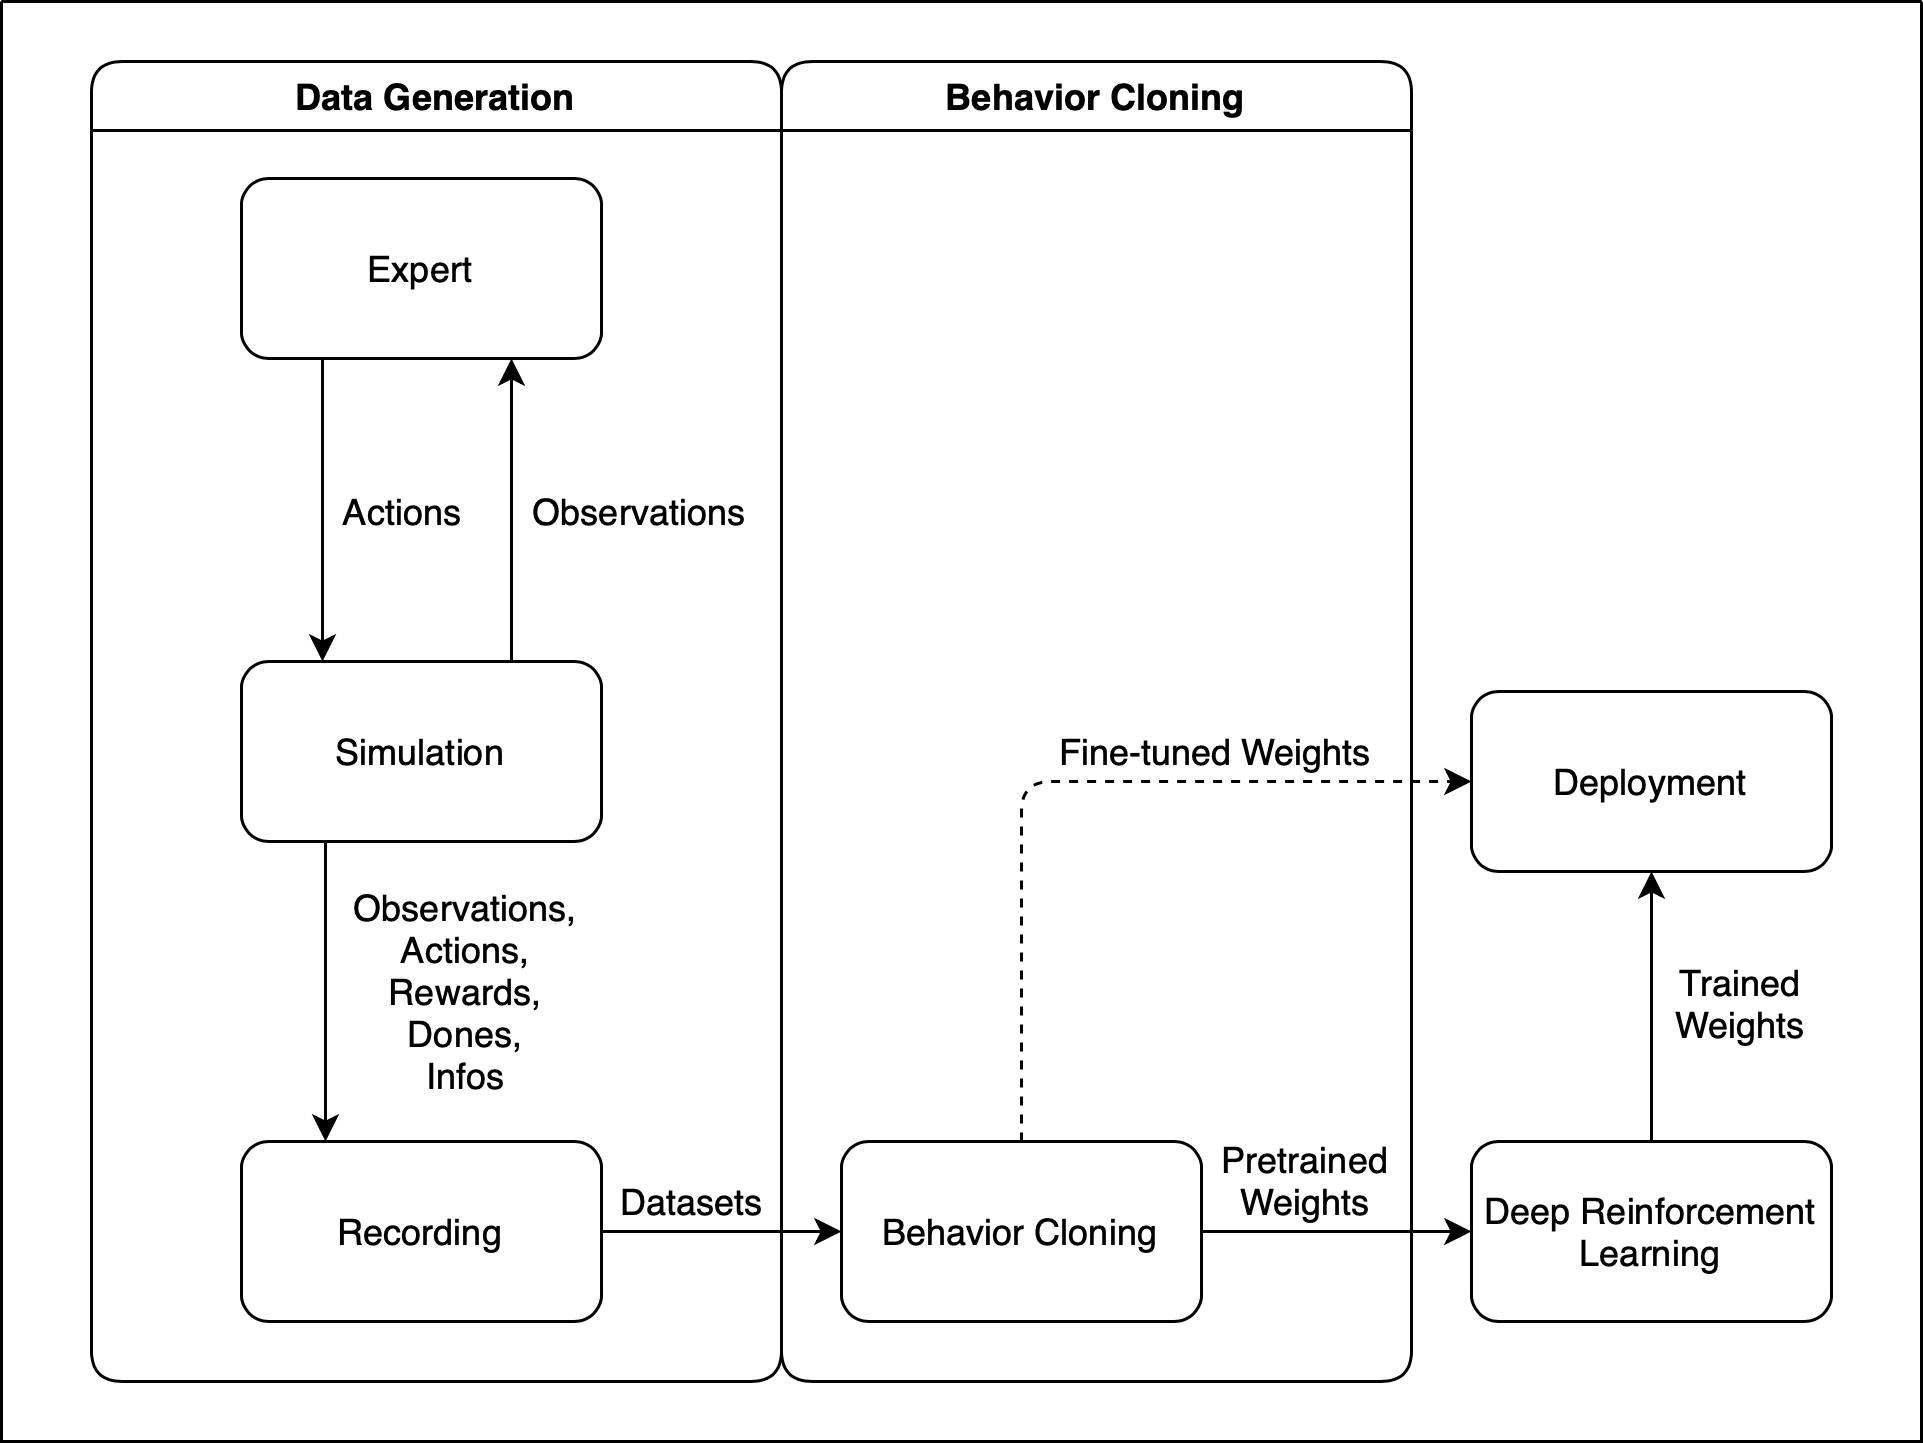

The diagram above was exported from draw.io. Its source (the exported page's mxGraphModel, read from the mxfile embedded in the PNG):
<mxGraphModel dx="786" dy="562" grid="1" gridSize="10" guides="1" tooltips="1" connect="1" arrows="1" fold="1" page="1" pageScale="1" pageWidth="827" pageHeight="1169" math="0" shadow="0">
  <root>
    <mxCell id="0" />
    <mxCell id="1" parent="0" />
    <mxCell id="xqz09L5_hxaL2E8_axF0-11" value="" style="edgeStyle=orthogonalEdgeStyle;rounded=0;orthogonalLoop=1;jettySize=auto;html=1;" parent="1" edge="1">
      <mxGeometry relative="1" as="geometry">
        <mxPoint x="107" y="110" as="sourcePoint" />
        <mxPoint x="107" y="220" as="targetPoint" />
      </mxGeometry>
    </mxCell>
    <mxCell id="xqz09L5_hxaL2E8_axF0-1" value="Expert" style="rounded=1;whiteSpace=wrap;html=1;" parent="1" vertex="1">
      <mxGeometry x="80" y="59" width="120" height="60" as="geometry" />
    </mxCell>
    <mxCell id="xqz09L5_hxaL2E8_axF0-14" value="" style="edgeStyle=orthogonalEdgeStyle;rounded=0;orthogonalLoop=1;jettySize=auto;html=1;" parent="1" source="xqz09L5_hxaL2E8_axF0-2" target="xqz09L5_hxaL2E8_axF0-1" edge="1">
      <mxGeometry relative="1" as="geometry">
        <Array as="points">
          <mxPoint x="170" y="170" />
          <mxPoint x="170" y="170" />
        </Array>
      </mxGeometry>
    </mxCell>
    <mxCell id="xqz09L5_hxaL2E8_axF0-18" value="" style="edgeStyle=orthogonalEdgeStyle;rounded=0;orthogonalLoop=1;jettySize=auto;html=1;" parent="1" edge="1">
      <mxGeometry relative="1" as="geometry">
        <mxPoint x="108" y="280" as="sourcePoint" />
        <mxPoint x="108" y="380" as="targetPoint" />
      </mxGeometry>
    </mxCell>
    <mxCell id="xqz09L5_hxaL2E8_axF0-2" value="Simulation" style="rounded=1;whiteSpace=wrap;html=1;" parent="1" vertex="1">
      <mxGeometry x="80" y="220" width="120" height="60" as="geometry" />
    </mxCell>
    <mxCell id="xqz09L5_hxaL2E8_axF0-41" value="" style="edgeStyle=orthogonalEdgeStyle;rounded=0;orthogonalLoop=1;jettySize=auto;html=1;" parent="1" source="xqz09L5_hxaL2E8_axF0-3" target="xqz09L5_hxaL2E8_axF0-4" edge="1">
      <mxGeometry relative="1" as="geometry" />
    </mxCell>
    <mxCell id="xqz09L5_hxaL2E8_axF0-3" value="Recording" style="rounded=1;whiteSpace=wrap;html=1;" parent="1" vertex="1">
      <mxGeometry x="80" y="380" width="120" height="60" as="geometry" />
    </mxCell>
    <mxCell id="xqz09L5_hxaL2E8_axF0-38" value="" style="edgeStyle=orthogonalEdgeStyle;rounded=0;orthogonalLoop=1;jettySize=auto;html=1;" parent="1" source="xqz09L5_hxaL2E8_axF0-4" target="xqz09L5_hxaL2E8_axF0-6" edge="1">
      <mxGeometry relative="1" as="geometry" />
    </mxCell>
    <mxCell id="xqz09L5_hxaL2E8_axF0-4" value="Behavior Cloning" style="rounded=1;whiteSpace=wrap;html=1;" parent="1" vertex="1">
      <mxGeometry x="280" y="380" width="120" height="60" as="geometry" />
    </mxCell>
    <mxCell id="xqz09L5_hxaL2E8_axF0-32" value="" style="edgeStyle=orthogonalEdgeStyle;rounded=0;orthogonalLoop=1;jettySize=auto;html=1;" parent="1" source="xqz09L5_hxaL2E8_axF0-6" target="xqz09L5_hxaL2E8_axF0-9" edge="1">
      <mxGeometry relative="1" as="geometry">
        <Array as="points">
          <mxPoint x="550" y="310" />
          <mxPoint x="550" y="310" />
        </Array>
      </mxGeometry>
    </mxCell>
    <mxCell id="xqz09L5_hxaL2E8_axF0-6" value="Deep Reinforcement Learning" style="rounded=1;whiteSpace=wrap;html=1;" parent="1" vertex="1">
      <mxGeometry x="490" y="380" width="120" height="60" as="geometry" />
    </mxCell>
    <mxCell id="xqz09L5_hxaL2E8_axF0-9" value="Deployment" style="rounded=1;whiteSpace=wrap;html=1;" parent="1" vertex="1">
      <mxGeometry x="490" y="230" width="120" height="60" as="geometry" />
    </mxCell>
    <mxCell id="xqz09L5_hxaL2E8_axF0-15" value="Observations" style="text;html=1;strokeColor=none;fillColor=none;align=center;verticalAlign=middle;whiteSpace=wrap;rounded=0;" parent="1" vertex="1">
      <mxGeometry x="193" y="160" width="40" height="20" as="geometry" />
    </mxCell>
    <mxCell id="xqz09L5_hxaL2E8_axF0-16" value="Actions" style="text;html=1;strokeColor=none;fillColor=none;align=center;verticalAlign=middle;whiteSpace=wrap;rounded=0;" parent="1" vertex="1">
      <mxGeometry x="114" y="160" width="40" height="20" as="geometry" />
    </mxCell>
    <mxCell id="xqz09L5_hxaL2E8_axF0-20" value="Observations,&lt;br&gt;Actions,&lt;br&gt;Rewards,&lt;br&gt;Dones,&lt;br&gt;Infos" style="text;html=1;strokeColor=none;fillColor=none;align=center;verticalAlign=middle;whiteSpace=wrap;rounded=0;" parent="1" vertex="1">
      <mxGeometry x="135" y="320" width="40" height="20" as="geometry" />
    </mxCell>
    <mxCell id="xqz09L5_hxaL2E8_axF0-36" value="" style="endArrow=classic;html=1;entryX=0;entryY=0.5;entryDx=0;entryDy=0;dashed=1;exitX=0.5;exitY=0;exitDx=0;exitDy=0;" parent="1" source="xqz09L5_hxaL2E8_axF0-4" target="xqz09L5_hxaL2E8_axF0-9" edge="1">
      <mxGeometry width="50" height="50" relative="1" as="geometry">
        <mxPoint x="340" y="380" as="sourcePoint" />
        <mxPoint x="390" y="330" as="targetPoint" />
        <Array as="points">
          <mxPoint x="340" y="260" />
        </Array>
      </mxGeometry>
    </mxCell>
    <mxCell id="xqz09L5_hxaL2E8_axF0-42" value="" style="swimlane;startSize=0;fillColor=none;" parent="1" vertex="1">
      <mxGeometry width="640" height="480" as="geometry" />
    </mxCell>
    <mxCell id="xqz09L5_hxaL2E8_axF0-46" value="Datasets" style="text;html=1;align=center;verticalAlign=middle;resizable=0;points=[];autosize=1;strokeColor=none;" parent="xqz09L5_hxaL2E8_axF0-42" vertex="1">
      <mxGeometry x="200" y="390" width="60" height="20" as="geometry" />
    </mxCell>
    <mxCell id="xqz09L5_hxaL2E8_axF0-47" value="Pretrained Weights" style="text;html=1;strokeColor=none;fillColor=none;align=center;verticalAlign=middle;whiteSpace=wrap;rounded=0;shadow=0;glass=0;sketch=0;" parent="xqz09L5_hxaL2E8_axF0-42" vertex="1">
      <mxGeometry x="415" y="383" width="40" height="20" as="geometry" />
    </mxCell>
    <mxCell id="xqz09L5_hxaL2E8_axF0-49" value="Fine-tuned Weights" style="text;html=1;strokeColor=none;fillColor=none;align=center;verticalAlign=middle;whiteSpace=wrap;rounded=0;shadow=0;glass=0;sketch=0;" parent="xqz09L5_hxaL2E8_axF0-42" vertex="1">
      <mxGeometry x="340" y="240" width="130" height="20" as="geometry" />
    </mxCell>
    <mxCell id="xqz09L5_hxaL2E8_axF0-43" value="Data Generation" style="swimlane;strokeColor=#000000;fillColor=none;rounded=1;" parent="xqz09L5_hxaL2E8_axF0-42" vertex="1">
      <mxGeometry x="30" y="20" width="230" height="440" as="geometry" />
    </mxCell>
    <mxCell id="xqz09L5_hxaL2E8_axF0-50" value="Trained Weights" style="text;html=1;strokeColor=none;fillColor=none;align=center;verticalAlign=middle;whiteSpace=wrap;rounded=0;shadow=0;glass=0;sketch=0;" parent="xqz09L5_hxaL2E8_axF0-42" vertex="1">
      <mxGeometry x="550" y="314" width="60" height="40" as="geometry" />
    </mxCell>
    <mxCell id="xqz09L5_hxaL2E8_axF0-44" value="Behavior Cloning" style="swimlane;strokeColor=#000000;fillColor=none;rounded=1;" parent="1" vertex="1">
      <mxGeometry x="260" y="20" width="210" height="440" as="geometry" />
    </mxCell>
  </root>
</mxGraphModel>